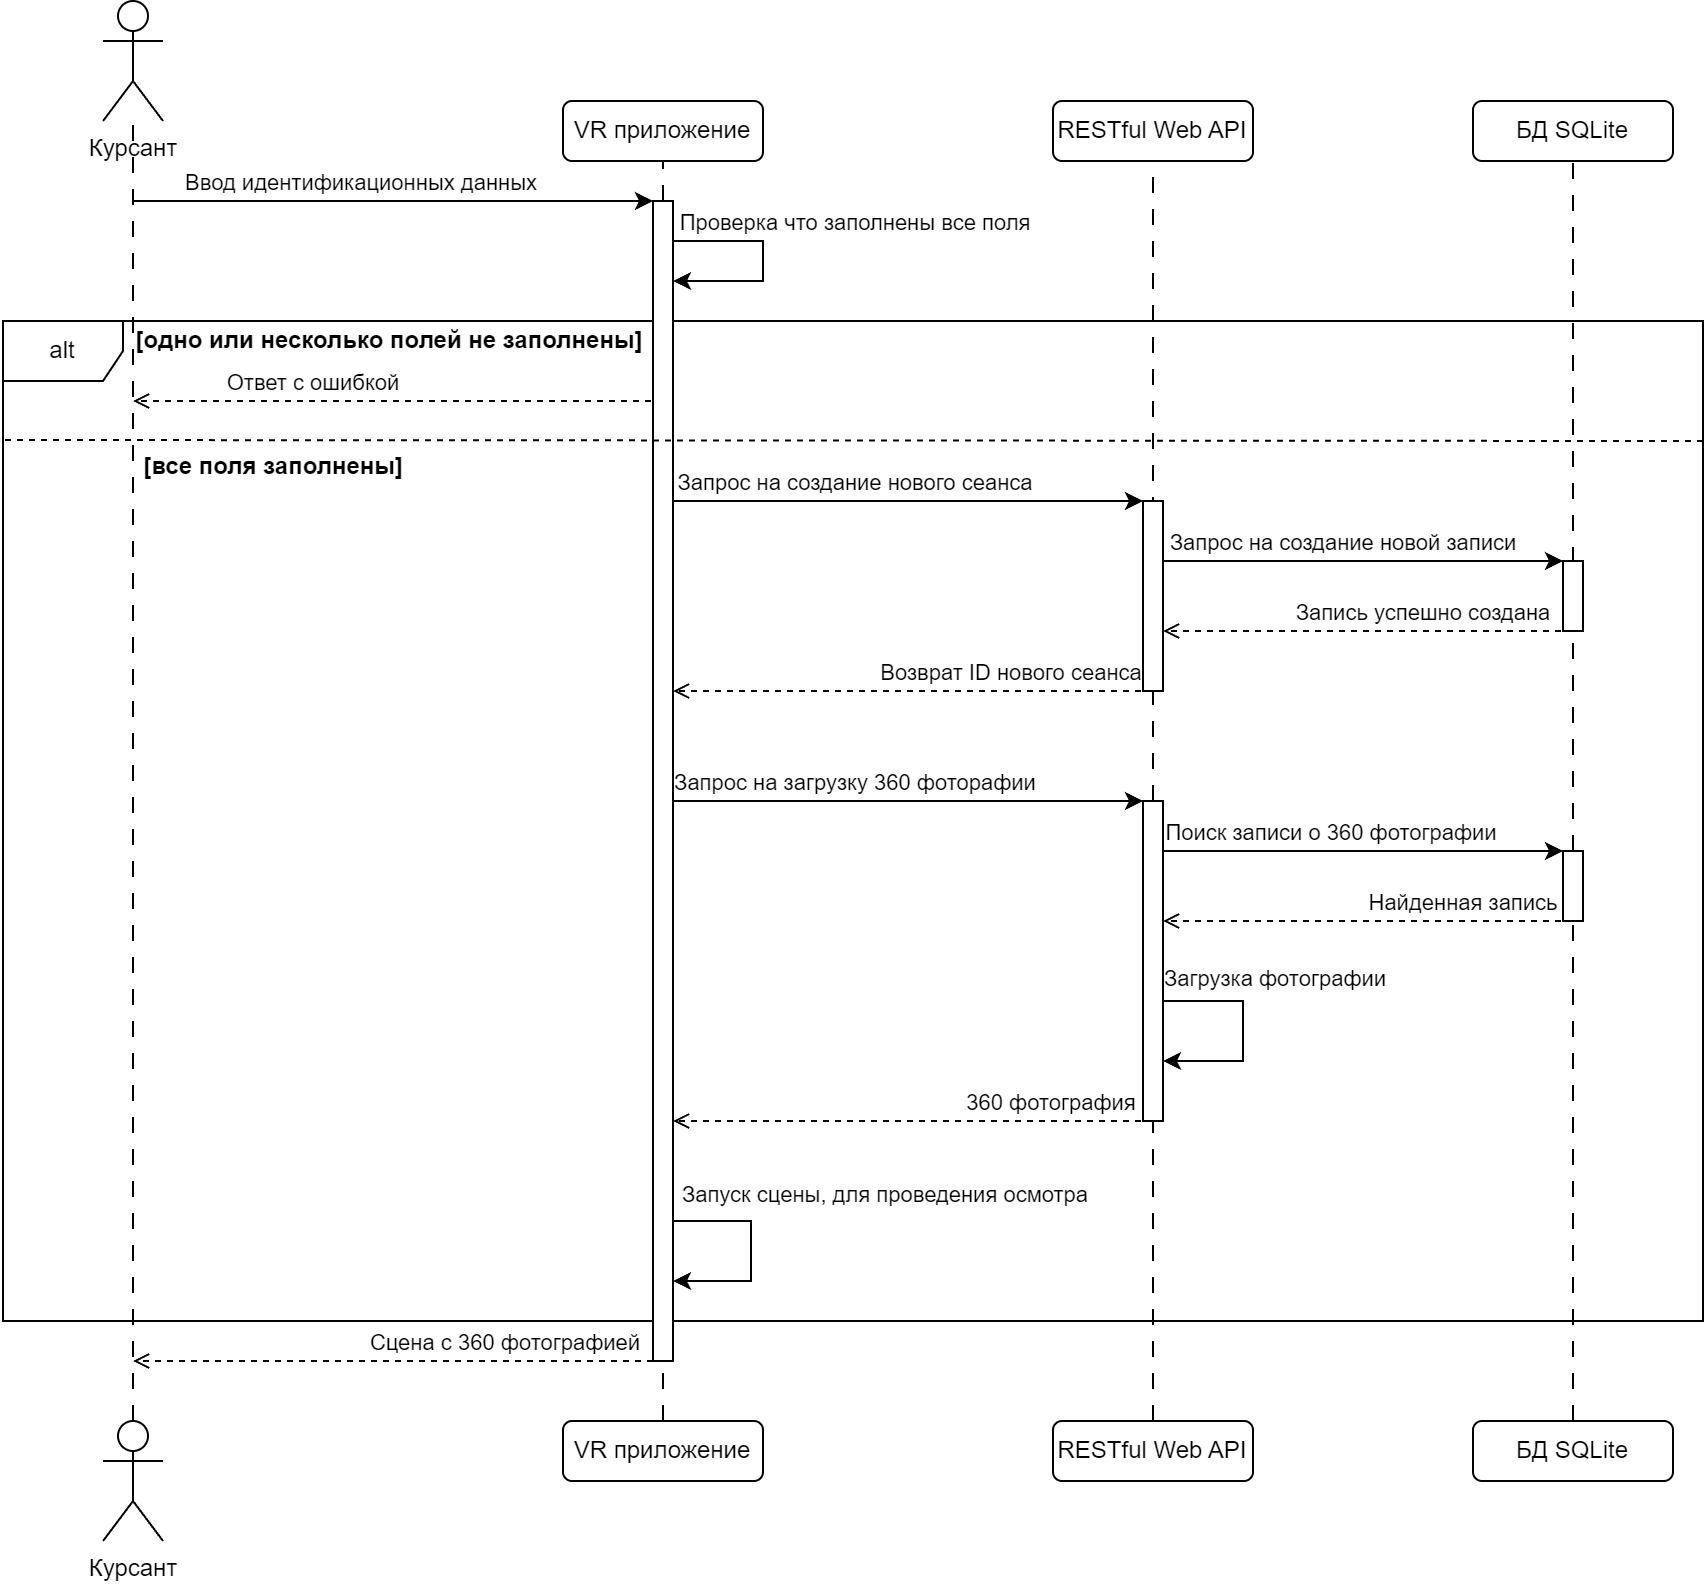

The diagram above was exported from draw.io. Its source (the exported page's mxGraphModel, read from the mxfile embedded in the PNG):
<mxGraphModel dx="2034" dy="1263" grid="1" gridSize="5" guides="1" tooltips="1" connect="1" arrows="1" fold="1" page="1" pageScale="1" pageWidth="827" pageHeight="1169" math="0" shadow="0">
  <root>
    <mxCell id="0" />
    <mxCell id="1" parent="0" />
    <mxCell id="2" value="Курсант" style="shape=umlActor;verticalLabelPosition=bottom;verticalAlign=top;html=1;outlineConnect=0;" vertex="1" parent="1">
      <mxGeometry x="90" y="40" width="30" height="60" as="geometry" />
    </mxCell>
    <mxCell id="3" value="VR приложение" style="rounded=1;whiteSpace=wrap;html=1;" vertex="1" parent="1">
      <mxGeometry x="320" y="90" width="100" height="30" as="geometry" />
    </mxCell>
    <mxCell id="4" value="RESTful Web API" style="rounded=1;whiteSpace=wrap;html=1;" vertex="1" parent="1">
      <mxGeometry x="565" y="90" width="100" height="30" as="geometry" />
    </mxCell>
    <mxCell id="5" value="БД SQLite" style="rounded=1;whiteSpace=wrap;html=1;" vertex="1" parent="1">
      <mxGeometry x="775" y="90" width="100" height="30" as="geometry" />
    </mxCell>
    <mxCell id="6" value="" style="endArrow=none;dashed=1;html=1;rounded=0;entryX=0.5;entryY=1;entryDx=0;entryDy=0;exitX=0.5;exitY=0;exitDx=0;exitDy=0;dashPattern=8 8;" edge="1" source="50" target="3" parent="1">
      <mxGeometry width="50" height="50" relative="1" as="geometry">
        <mxPoint x="310" y="210" as="sourcePoint" />
        <mxPoint x="360" y="160" as="targetPoint" />
      </mxGeometry>
    </mxCell>
    <mxCell id="7" value="VR приложение" style="rounded=1;whiteSpace=wrap;html=1;" vertex="1" parent="1">
      <mxGeometry x="320" y="750" width="100" height="30" as="geometry" />
    </mxCell>
    <mxCell id="8" value="RESTful Web API" style="rounded=1;whiteSpace=wrap;html=1;" vertex="1" parent="1">
      <mxGeometry x="565" y="750" width="100" height="30" as="geometry" />
    </mxCell>
    <mxCell id="9" value="БД SQLite" style="rounded=1;whiteSpace=wrap;html=1;" vertex="1" parent="1">
      <mxGeometry x="775" y="750" width="100" height="30" as="geometry" />
    </mxCell>
    <mxCell id="10" value="" style="endArrow=none;dashed=1;html=1;rounded=0;dashPattern=8 8;" edge="1" source="11" target="2" parent="1">
      <mxGeometry width="50" height="50" relative="1" as="geometry">
        <mxPoint x="190" y="610" as="sourcePoint" />
        <mxPoint x="140" y="50" as="targetPoint" />
      </mxGeometry>
    </mxCell>
    <mxCell id="11" value="Курсант" style="shape=umlActor;verticalLabelPosition=bottom;verticalAlign=top;html=1;outlineConnect=0;" vertex="1" parent="1">
      <mxGeometry x="90" y="750" width="30" height="60" as="geometry" />
    </mxCell>
    <mxCell id="12" value="" style="endArrow=classic;html=1;rounded=0;" edge="1" target="50" parent="1">
      <mxGeometry width="50" height="50" relative="1" as="geometry">
        <mxPoint x="105" y="140" as="sourcePoint" />
        <mxPoint x="370" y="140" as="targetPoint" />
      </mxGeometry>
    </mxCell>
    <mxCell id="13" value="Ввод идентификационных данных" style="edgeLabel;html=1;align=center;verticalAlign=middle;resizable=0;points=[];" vertex="1" connectable="0" parent="12">
      <mxGeometry x="-0.7203" relative="1" as="geometry">
        <mxPoint x="78" y="-10" as="offset" />
      </mxGeometry>
    </mxCell>
    <mxCell id="14" value="" style="endArrow=classic;html=1;rounded=0;" edge="1" target="50" parent="1">
      <mxGeometry width="50" height="50" relative="1" as="geometry">
        <mxPoint x="370" y="160" as="sourcePoint" />
        <mxPoint x="370" y="180" as="targetPoint" />
        <Array as="points">
          <mxPoint x="420" y="160" />
          <mxPoint x="420" y="180" />
        </Array>
      </mxGeometry>
    </mxCell>
    <mxCell id="15" value="Проверка что заполнены все поля" style="edgeLabel;html=1;align=center;verticalAlign=middle;resizable=0;points=[];" vertex="1" connectable="0" parent="14">
      <mxGeometry x="-0.5594" relative="1" as="geometry">
        <mxPoint x="70" y="-10" as="offset" />
      </mxGeometry>
    </mxCell>
    <mxCell id="16" value="" style="endArrow=none;dashed=1;html=1;rounded=0;entryX=0.5;entryY=1;entryDx=0;entryDy=0;exitX=0.5;exitY=0;exitDx=0;exitDy=0;dashPattern=8 8;" edge="1" source="48" target="4" parent="1">
      <mxGeometry width="50" height="50" relative="1" as="geometry">
        <mxPoint x="375" y="625" as="sourcePoint" />
        <mxPoint x="375" y="125" as="targetPoint" />
      </mxGeometry>
    </mxCell>
    <mxCell id="17" value="alt" style="shape=umlFrame;whiteSpace=wrap;html=1;pointerEvents=0;" vertex="1" parent="1">
      <mxGeometry x="40" y="200" width="850" height="500" as="geometry" />
    </mxCell>
    <mxCell id="18" value="&lt;b&gt;[одно или несколько полей не заполнены]&lt;/b&gt;" style="text;html=1;align=center;verticalAlign=middle;resizable=0;points=[];autosize=1;strokeColor=none;fillColor=none;" vertex="1" parent="1">
      <mxGeometry x="95" y="195" width="275" height="30" as="geometry" />
    </mxCell>
    <mxCell id="19" value="" style="endArrow=open;dashed=1;html=1;rounded=0;endFill=0;" edge="1" parent="1">
      <mxGeometry width="50" height="50" relative="1" as="geometry">
        <mxPoint x="370" y="240" as="sourcePoint" />
        <mxPoint x="105" y="240" as="targetPoint" />
      </mxGeometry>
    </mxCell>
    <mxCell id="20" value="Ответ с ошибкой" style="edgeLabel;html=1;align=center;verticalAlign=middle;resizable=0;points=[];" vertex="1" connectable="0" parent="19">
      <mxGeometry x="0.1925" y="-1" relative="1" as="geometry">
        <mxPoint x="-17" y="-9" as="offset" />
      </mxGeometry>
    </mxCell>
    <mxCell id="21" value="&lt;b&gt;[все поля заполнены]&lt;/b&gt;" style="text;html=1;align=center;verticalAlign=middle;resizable=0;points=[];autosize=1;strokeColor=none;fillColor=none;" vertex="1" parent="1">
      <mxGeometry x="100" y="257.5" width="150" height="30" as="geometry" />
    </mxCell>
    <mxCell id="22" value="" style="endArrow=classic;html=1;rounded=0;" edge="1" target="32" parent="1">
      <mxGeometry width="50" height="50" relative="1" as="geometry">
        <mxPoint x="370" y="290" as="sourcePoint" />
        <mxPoint x="615" y="290" as="targetPoint" />
      </mxGeometry>
    </mxCell>
    <mxCell id="23" value="Запрос на создание нового сеанса" style="edgeLabel;html=1;align=center;verticalAlign=middle;resizable=0;points=[];" vertex="1" connectable="0" parent="22">
      <mxGeometry x="-0.1238" relative="1" as="geometry">
        <mxPoint x="-10" y="-10" as="offset" />
      </mxGeometry>
    </mxCell>
    <mxCell id="24" value="" style="endArrow=classic;html=1;rounded=0;" edge="1" target="31" parent="1">
      <mxGeometry width="50" height="50" relative="1" as="geometry">
        <mxPoint x="615" y="320" as="sourcePoint" />
        <mxPoint x="825" y="320" as="targetPoint" />
      </mxGeometry>
    </mxCell>
    <mxCell id="25" value="Запрос на создание новой записи" style="edgeLabel;html=1;align=center;verticalAlign=middle;resizable=0;points=[];" vertex="1" connectable="0" parent="24">
      <mxGeometry x="-0.4212" relative="1" as="geometry">
        <mxPoint x="34" y="-10" as="offset" />
      </mxGeometry>
    </mxCell>
    <mxCell id="26" value="" style="endArrow=none;dashed=1;html=1;rounded=0;entryX=0.5;entryY=1;entryDx=0;entryDy=0;exitX=0.5;exitY=0;exitDx=0;exitDy=0;dashPattern=8 8;" edge="1" source="46" target="5" parent="1">
      <mxGeometry width="50" height="50" relative="1" as="geometry">
        <mxPoint x="620" y="630" as="sourcePoint" />
        <mxPoint x="620" y="125" as="targetPoint" />
      </mxGeometry>
    </mxCell>
    <mxCell id="27" value="" style="endArrow=open;dashed=1;html=1;rounded=0;endFill=0;" edge="1" target="32" parent="1">
      <mxGeometry width="50" height="50" relative="1" as="geometry">
        <mxPoint x="825" y="355" as="sourcePoint" />
        <mxPoint x="615" y="355" as="targetPoint" />
      </mxGeometry>
    </mxCell>
    <mxCell id="28" value="Запись успешно создана" style="edgeLabel;html=1;align=center;verticalAlign=middle;resizable=0;points=[];" vertex="1" connectable="0" parent="27">
      <mxGeometry x="0.2519" relative="1" as="geometry">
        <mxPoint x="53" y="-10" as="offset" />
      </mxGeometry>
    </mxCell>
    <mxCell id="29" value="" style="endArrow=open;dashed=1;html=1;rounded=0;endFill=0;" edge="1" target="50" parent="1">
      <mxGeometry width="50" height="50" relative="1" as="geometry">
        <mxPoint x="615" y="385" as="sourcePoint" />
        <mxPoint x="370" y="385" as="targetPoint" />
      </mxGeometry>
    </mxCell>
    <mxCell id="30" value="Возврат ID нового сеанса" style="edgeLabel;html=1;align=center;verticalAlign=middle;resizable=0;points=[];" vertex="1" connectable="0" parent="29">
      <mxGeometry x="0.2519" relative="1" as="geometry">
        <mxPoint x="78" y="-10" as="offset" />
      </mxGeometry>
    </mxCell>
    <mxCell id="31" value="" style="html=1;points=[[0,0,0,0,5],[0,1,0,0,-5],[1,0,0,0,5],[1,1,0,0,-5]];perimeter=orthogonalPerimeter;outlineConnect=0;targetShapes=umlLifeline;portConstraint=eastwest;newEdgeStyle={&quot;curved&quot;:0,&quot;rounded&quot;:0};" vertex="1" parent="1">
      <mxGeometry x="820" y="320" width="10" height="35" as="geometry" />
    </mxCell>
    <mxCell id="32" value="" style="html=1;points=[[0,0,0,0,5],[0,1,0,0,-5],[1,0,0,0,5],[1,1,0,0,-5]];perimeter=orthogonalPerimeter;outlineConnect=0;targetShapes=umlLifeline;portConstraint=eastwest;newEdgeStyle={&quot;curved&quot;:0,&quot;rounded&quot;:0};" vertex="1" parent="1">
      <mxGeometry x="610" y="290" width="10" height="95" as="geometry" />
    </mxCell>
    <mxCell id="33" value="" style="endArrow=classic;html=1;rounded=0;" edge="1" parent="1">
      <mxGeometry width="50" height="50" relative="1" as="geometry">
        <mxPoint x="370" y="440" as="sourcePoint" />
        <mxPoint x="610" y="440" as="targetPoint" />
      </mxGeometry>
    </mxCell>
    <mxCell id="34" value="Запрос на загрузку 360 фоторафии" style="edgeLabel;html=1;align=center;verticalAlign=middle;resizable=0;points=[];" vertex="1" connectable="0" parent="33">
      <mxGeometry x="-0.1238" relative="1" as="geometry">
        <mxPoint x="-10" y="-10" as="offset" />
      </mxGeometry>
    </mxCell>
    <mxCell id="35" value="" style="endArrow=classic;html=1;rounded=0;" edge="1" target="46" parent="1">
      <mxGeometry width="50" height="50" relative="1" as="geometry">
        <mxPoint x="615" y="465" as="sourcePoint" />
        <mxPoint x="825" y="465" as="targetPoint" />
      </mxGeometry>
    </mxCell>
    <mxCell id="36" value="Поиск записи о 360 фотографии" style="edgeLabel;html=1;align=center;verticalAlign=middle;resizable=0;points=[];" vertex="1" connectable="0" parent="35">
      <mxGeometry x="-0.1238" relative="1" as="geometry">
        <mxPoint x="-2" y="-10" as="offset" />
      </mxGeometry>
    </mxCell>
    <mxCell id="37" value="" style="endArrow=open;dashed=1;html=1;rounded=0;endFill=0;" edge="1" parent="1">
      <mxGeometry width="50" height="50" relative="1" as="geometry">
        <mxPoint x="825" y="500" as="sourcePoint" />
        <mxPoint x="620" y="500" as="targetPoint" />
      </mxGeometry>
    </mxCell>
    <mxCell id="38" value="Найденная запись" style="edgeLabel;html=1;align=center;verticalAlign=middle;resizable=0;points=[];" vertex="1" connectable="0" parent="37">
      <mxGeometry x="0.2519" relative="1" as="geometry">
        <mxPoint x="73" y="-10" as="offset" />
      </mxGeometry>
    </mxCell>
    <mxCell id="39" value="" style="endArrow=classic;html=1;rounded=0;" edge="1" target="48" parent="1">
      <mxGeometry width="50" height="50" relative="1" as="geometry">
        <mxPoint x="617" y="540" as="sourcePoint" />
        <mxPoint x="615" y="570" as="targetPoint" />
        <Array as="points">
          <mxPoint x="660" y="540" />
          <mxPoint x="660" y="570" />
        </Array>
      </mxGeometry>
    </mxCell>
    <mxCell id="40" value="Загрузка фотографии" style="edgeLabel;html=1;align=center;verticalAlign=middle;resizable=0;points=[];" vertex="1" connectable="0" parent="39">
      <mxGeometry x="-0.1238" relative="1" as="geometry">
        <mxPoint x="15" y="-19" as="offset" />
      </mxGeometry>
    </mxCell>
    <mxCell id="41" value="" style="endArrow=open;dashed=1;html=1;rounded=0;endFill=0;" edge="1" target="50" parent="1">
      <mxGeometry width="50" height="50" relative="1" as="geometry">
        <mxPoint x="615" y="600" as="sourcePoint" />
        <mxPoint x="370" y="600" as="targetPoint" />
      </mxGeometry>
    </mxCell>
    <mxCell id="42" value="360 фотография" style="edgeLabel;html=1;align=center;verticalAlign=middle;resizable=0;points=[];" vertex="1" connectable="0" parent="41">
      <mxGeometry x="0.2519" relative="1" as="geometry">
        <mxPoint x="98" y="-10" as="offset" />
      </mxGeometry>
    </mxCell>
    <mxCell id="43" value="" style="endArrow=classic;html=1;rounded=0;" edge="1" target="50" parent="1">
      <mxGeometry width="50" height="50" relative="1" as="geometry">
        <mxPoint x="371" y="650" as="sourcePoint" />
        <mxPoint x="369" y="680" as="targetPoint" />
        <Array as="points">
          <mxPoint x="414" y="650" />
          <mxPoint x="414" y="680" />
        </Array>
      </mxGeometry>
    </mxCell>
    <mxCell id="44" value="Запуск сцены, для проведения осмотра" style="edgeLabel;html=1;align=center;verticalAlign=middle;resizable=0;points=[];" vertex="1" connectable="0" parent="43">
      <mxGeometry x="-0.1238" relative="1" as="geometry">
        <mxPoint x="66" y="-19" as="offset" />
      </mxGeometry>
    </mxCell>
    <mxCell id="45" value="" style="endArrow=none;dashed=1;html=1;rounded=0;entryX=0.5;entryY=1;entryDx=0;entryDy=0;exitX=0.5;exitY=0;exitDx=0;exitDy=0;dashPattern=8 8;" edge="1" source="9" target="46" parent="1">
      <mxGeometry width="50" height="50" relative="1" as="geometry">
        <mxPoint x="825" y="750" as="sourcePoint" />
        <mxPoint x="825" y="120" as="targetPoint" />
      </mxGeometry>
    </mxCell>
    <mxCell id="46" value="" style="html=1;points=[[0,0,0,0,5],[0,1,0,0,-5],[1,0,0,0,5],[1,1,0,0,-5]];perimeter=orthogonalPerimeter;outlineConnect=0;targetShapes=umlLifeline;portConstraint=eastwest;newEdgeStyle={&quot;curved&quot;:0,&quot;rounded&quot;:0};" vertex="1" parent="1">
      <mxGeometry x="820" y="465" width="10" height="35" as="geometry" />
    </mxCell>
    <mxCell id="47" value="" style="endArrow=none;dashed=1;html=1;rounded=0;entryX=0.5;entryY=1;entryDx=0;entryDy=0;exitX=0.5;exitY=0;exitDx=0;exitDy=0;dashPattern=8 8;" edge="1" source="8" target="48" parent="1">
      <mxGeometry width="50" height="50" relative="1" as="geometry">
        <mxPoint x="615" y="750" as="sourcePoint" />
        <mxPoint x="615" y="120" as="targetPoint" />
      </mxGeometry>
    </mxCell>
    <mxCell id="48" value="" style="html=1;points=[[0,0,0,0,5],[0,1,0,0,-5],[1,0,0,0,5],[1,1,0,0,-5]];perimeter=orthogonalPerimeter;outlineConnect=0;targetShapes=umlLifeline;portConstraint=eastwest;newEdgeStyle={&quot;curved&quot;:0,&quot;rounded&quot;:0};" vertex="1" parent="1">
      <mxGeometry x="610" y="440" width="10" height="160" as="geometry" />
    </mxCell>
    <mxCell id="49" value="" style="endArrow=none;dashed=1;html=1;rounded=0;entryX=0.5;entryY=1;entryDx=0;entryDy=0;exitX=0.5;exitY=0;exitDx=0;exitDy=0;dashPattern=8 8;" edge="1" source="7" target="50" parent="1">
      <mxGeometry width="50" height="50" relative="1" as="geometry">
        <mxPoint x="370" y="750" as="sourcePoint" />
        <mxPoint x="370" y="120" as="targetPoint" />
      </mxGeometry>
    </mxCell>
    <mxCell id="50" value="" style="html=1;points=[[0,0,0,0,5],[0,1,0,0,-5],[1,0,0,0,5],[1,1,0,0,-5]];perimeter=orthogonalPerimeter;outlineConnect=0;targetShapes=umlLifeline;portConstraint=eastwest;newEdgeStyle={&quot;curved&quot;:0,&quot;rounded&quot;:0};" vertex="1" parent="1">
      <mxGeometry x="365" y="140" width="10" height="580" as="geometry" />
    </mxCell>
    <mxCell id="51" value="" style="endArrow=none;dashed=1;html=1;rounded=0;entryX=-0.001;entryY=0.119;entryDx=0;entryDy=0;entryPerimeter=0;exitX=1;exitY=0.12;exitDx=0;exitDy=0;exitPerimeter=0;" edge="1" source="17" target="17" parent="1">
      <mxGeometry width="50" height="50" relative="1" as="geometry">
        <mxPoint x="681.9047619047619" y="275" as="sourcePoint" />
        <mxPoint x="35" y="265" as="targetPoint" />
      </mxGeometry>
    </mxCell>
    <mxCell id="52" value="" style="endArrow=open;dashed=1;html=1;rounded=0;endFill=0;" edge="1" source="50" parent="1">
      <mxGeometry width="50" height="50" relative="1" as="geometry">
        <mxPoint x="345" y="720" as="sourcePoint" />
        <mxPoint x="105" y="720" as="targetPoint" />
      </mxGeometry>
    </mxCell>
    <mxCell id="53" value="Сцена с 360 фотографией" style="edgeLabel;html=1;align=center;verticalAlign=middle;resizable=0;points=[];" vertex="1" connectable="0" parent="52">
      <mxGeometry x="0.2519" relative="1" as="geometry">
        <mxPoint x="88" y="-10" as="offset" />
      </mxGeometry>
    </mxCell>
  </root>
</mxGraphModel>